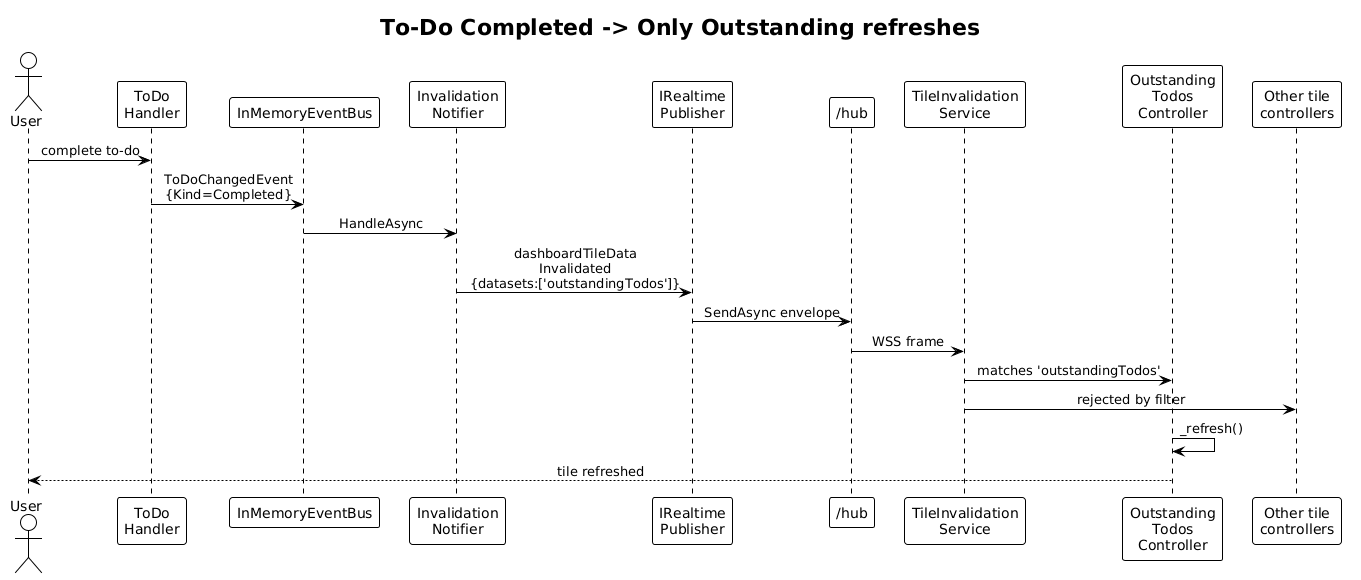

The diagram above was rendered by PlantUML. Its source (embedded in the PNG):
@startuml
!theme plain
skinparam sequenceMessageAlign center

title To-Do Completed -> Only Outstanding refreshes

actor User
participant "ToDo\nHandler" as TH
participant "InMemoryEventBus" as BUS
participant "Invalidation\nNotifier" as NOT
participant "IRealtime\nPublisher" as PUB
participant "/hub" as HUB
participant "TileInvalidation\nService" as SVC
participant "Outstanding\nTodos\nController" as OUT
participant "Other tile\ncontrollers" as OTHERS

User -> TH: complete to-do
TH -> BUS: ToDoChangedEvent\n{Kind=Completed}
BUS -> NOT: HandleAsync
NOT -> PUB: dashboardTileData\nInvalidated\n{datasets:['outstandingTodos']}
PUB -> HUB: SendAsync envelope
HUB -> SVC: WSS frame
SVC -> OUT: matches 'outstandingTodos'
SVC -> OTHERS: rejected by filter
OUT -> OUT: _refresh()
OUT --> User: tile refreshed
@enduml